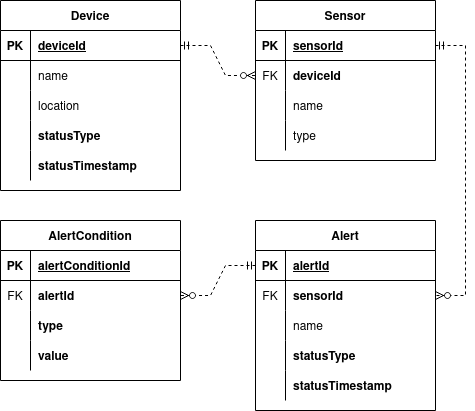

The diagram above was exported from draw.io. Its source (the exported page's mxGraphModel, read from the mxfile embedded in the PNG):
<mxGraphModel dx="1222" dy="1073" grid="1" gridSize="10" guides="1" tooltips="1" connect="1" arrows="1" fold="1" page="1" pageScale="1" pageWidth="600" pageHeight="600" math="0" shadow="0" extFonts="Permanent Marker^https://fonts.googleapis.com/css?family=Permanent+Marker">
  <root>
    <mxCell id="0" />
    <mxCell id="1" parent="0" />
    <mxCell id="C5hHVFjUhUtjsFhWKXiH-7" value="Device" style="shape=table;startSize=30;container=1;collapsible=1;childLayout=tableLayout;fixedRows=1;rowLines=0;fontStyle=1;align=center;resizeLast=1;" parent="1" vertex="1">
      <mxGeometry x="80" y="90" width="180" height="190" as="geometry">
        <mxRectangle x="80" y="90" width="80" height="30" as="alternateBounds" />
      </mxGeometry>
    </mxCell>
    <mxCell id="C5hHVFjUhUtjsFhWKXiH-8" value="" style="shape=tableRow;horizontal=0;startSize=0;swimlaneHead=0;swimlaneBody=0;fillColor=none;collapsible=0;dropTarget=0;points=[[0,0.5],[1,0.5]];portConstraint=eastwest;top=0;left=0;right=0;bottom=1;" parent="C5hHVFjUhUtjsFhWKXiH-7" vertex="1">
      <mxGeometry y="30" width="180" height="30" as="geometry" />
    </mxCell>
    <mxCell id="C5hHVFjUhUtjsFhWKXiH-9" value="PK" style="shape=partialRectangle;connectable=0;fillColor=none;top=0;left=0;bottom=0;right=0;fontStyle=1;overflow=hidden;" parent="C5hHVFjUhUtjsFhWKXiH-8" vertex="1">
      <mxGeometry width="30" height="30" as="geometry">
        <mxRectangle width="30" height="30" as="alternateBounds" />
      </mxGeometry>
    </mxCell>
    <mxCell id="C5hHVFjUhUtjsFhWKXiH-10" value="deviceId" style="shape=partialRectangle;connectable=0;fillColor=none;top=0;left=0;bottom=0;right=0;align=left;spacingLeft=6;fontStyle=5;overflow=hidden;" parent="C5hHVFjUhUtjsFhWKXiH-8" vertex="1">
      <mxGeometry x="30" width="150" height="30" as="geometry">
        <mxRectangle width="150" height="30" as="alternateBounds" />
      </mxGeometry>
    </mxCell>
    <mxCell id="C5hHVFjUhUtjsFhWKXiH-11" value="" style="shape=tableRow;horizontal=0;startSize=0;swimlaneHead=0;swimlaneBody=0;fillColor=none;collapsible=0;dropTarget=0;points=[[0,0.5],[1,0.5]];portConstraint=eastwest;top=0;left=0;right=0;bottom=0;" parent="C5hHVFjUhUtjsFhWKXiH-7" vertex="1">
      <mxGeometry y="60" width="180" height="30" as="geometry" />
    </mxCell>
    <mxCell id="C5hHVFjUhUtjsFhWKXiH-12" value="" style="shape=partialRectangle;connectable=0;fillColor=none;top=0;left=0;bottom=0;right=0;editable=1;overflow=hidden;" parent="C5hHVFjUhUtjsFhWKXiH-11" vertex="1">
      <mxGeometry width="30" height="30" as="geometry">
        <mxRectangle width="30" height="30" as="alternateBounds" />
      </mxGeometry>
    </mxCell>
    <mxCell id="C5hHVFjUhUtjsFhWKXiH-13" value="name" style="shape=partialRectangle;connectable=0;fillColor=none;top=0;left=0;bottom=0;right=0;align=left;spacingLeft=6;overflow=hidden;" parent="C5hHVFjUhUtjsFhWKXiH-11" vertex="1">
      <mxGeometry x="30" width="150" height="30" as="geometry">
        <mxRectangle width="150" height="30" as="alternateBounds" />
      </mxGeometry>
    </mxCell>
    <mxCell id="C5hHVFjUhUtjsFhWKXiH-14" value="" style="shape=tableRow;horizontal=0;startSize=0;swimlaneHead=0;swimlaneBody=0;fillColor=none;collapsible=0;dropTarget=0;points=[[0,0.5],[1,0.5]];portConstraint=eastwest;top=0;left=0;right=0;bottom=0;" parent="C5hHVFjUhUtjsFhWKXiH-7" vertex="1">
      <mxGeometry y="90" width="180" height="30" as="geometry" />
    </mxCell>
    <mxCell id="C5hHVFjUhUtjsFhWKXiH-15" value="" style="shape=partialRectangle;connectable=0;fillColor=none;top=0;left=0;bottom=0;right=0;editable=1;overflow=hidden;" parent="C5hHVFjUhUtjsFhWKXiH-14" vertex="1">
      <mxGeometry width="30" height="30" as="geometry">
        <mxRectangle width="30" height="30" as="alternateBounds" />
      </mxGeometry>
    </mxCell>
    <mxCell id="C5hHVFjUhUtjsFhWKXiH-16" value="location" style="shape=partialRectangle;connectable=0;fillColor=none;top=0;left=0;bottom=0;right=0;align=left;spacingLeft=6;overflow=hidden;" parent="C5hHVFjUhUtjsFhWKXiH-14" vertex="1">
      <mxGeometry x="30" width="150" height="30" as="geometry">
        <mxRectangle width="150" height="30" as="alternateBounds" />
      </mxGeometry>
    </mxCell>
    <mxCell id="C5hHVFjUhUtjsFhWKXiH-17" value="" style="shape=tableRow;horizontal=0;startSize=0;swimlaneHead=0;swimlaneBody=0;fillColor=none;collapsible=0;dropTarget=0;points=[[0,0.5],[1,0.5]];portConstraint=eastwest;top=0;left=0;right=0;bottom=0;" parent="C5hHVFjUhUtjsFhWKXiH-7" vertex="1">
      <mxGeometry y="120" width="180" height="30" as="geometry" />
    </mxCell>
    <mxCell id="C5hHVFjUhUtjsFhWKXiH-18" value="" style="shape=partialRectangle;connectable=0;fillColor=none;top=0;left=0;bottom=0;right=0;editable=1;overflow=hidden;" parent="C5hHVFjUhUtjsFhWKXiH-17" vertex="1">
      <mxGeometry width="30" height="30" as="geometry">
        <mxRectangle width="30" height="30" as="alternateBounds" />
      </mxGeometry>
    </mxCell>
    <mxCell id="C5hHVFjUhUtjsFhWKXiH-19" value="statusType" style="shape=partialRectangle;connectable=0;fillColor=none;top=0;left=0;bottom=0;right=0;align=left;spacingLeft=6;overflow=hidden;fontStyle=1" parent="C5hHVFjUhUtjsFhWKXiH-17" vertex="1">
      <mxGeometry x="30" width="150" height="30" as="geometry">
        <mxRectangle width="150" height="30" as="alternateBounds" />
      </mxGeometry>
    </mxCell>
    <mxCell id="C5hHVFjUhUtjsFhWKXiH-46" value="" style="shape=tableRow;horizontal=0;startSize=0;swimlaneHead=0;swimlaneBody=0;fillColor=none;collapsible=0;dropTarget=0;points=[[0,0.5],[1,0.5]];portConstraint=eastwest;top=0;left=0;right=0;bottom=0;" parent="C5hHVFjUhUtjsFhWKXiH-7" vertex="1">
      <mxGeometry y="150" width="180" height="30" as="geometry" />
    </mxCell>
    <mxCell id="C5hHVFjUhUtjsFhWKXiH-47" value="" style="shape=partialRectangle;connectable=0;fillColor=none;top=0;left=0;bottom=0;right=0;editable=1;overflow=hidden;" parent="C5hHVFjUhUtjsFhWKXiH-46" vertex="1">
      <mxGeometry width="30" height="30" as="geometry">
        <mxRectangle width="30" height="30" as="alternateBounds" />
      </mxGeometry>
    </mxCell>
    <mxCell id="C5hHVFjUhUtjsFhWKXiH-48" value="statusTimestamp" style="shape=partialRectangle;connectable=0;fillColor=none;top=0;left=0;bottom=0;right=0;align=left;spacingLeft=6;overflow=hidden;fontStyle=1" parent="C5hHVFjUhUtjsFhWKXiH-46" vertex="1">
      <mxGeometry x="30" width="150" height="30" as="geometry">
        <mxRectangle width="150" height="30" as="alternateBounds" />
      </mxGeometry>
    </mxCell>
    <mxCell id="C5hHVFjUhUtjsFhWKXiH-20" value="Sensor" style="shape=table;startSize=30;container=1;collapsible=1;childLayout=tableLayout;fixedRows=1;rowLines=0;fontStyle=1;align=center;resizeLast=1;" parent="1" vertex="1">
      <mxGeometry x="335" y="90" width="180" height="160" as="geometry">
        <mxRectangle x="335" y="90" width="80" height="30" as="alternateBounds" />
      </mxGeometry>
    </mxCell>
    <mxCell id="C5hHVFjUhUtjsFhWKXiH-21" value="" style="shape=tableRow;horizontal=0;startSize=0;swimlaneHead=0;swimlaneBody=0;fillColor=none;collapsible=0;dropTarget=0;points=[[0,0.5],[1,0.5]];portConstraint=eastwest;top=0;left=0;right=0;bottom=1;" parent="C5hHVFjUhUtjsFhWKXiH-20" vertex="1">
      <mxGeometry y="30" width="180" height="30" as="geometry" />
    </mxCell>
    <mxCell id="C5hHVFjUhUtjsFhWKXiH-22" value="PK" style="shape=partialRectangle;connectable=0;fillColor=none;top=0;left=0;bottom=0;right=0;fontStyle=1;overflow=hidden;" parent="C5hHVFjUhUtjsFhWKXiH-21" vertex="1">
      <mxGeometry width="30" height="30" as="geometry">
        <mxRectangle width="30" height="30" as="alternateBounds" />
      </mxGeometry>
    </mxCell>
    <mxCell id="C5hHVFjUhUtjsFhWKXiH-23" value="sensorId" style="shape=partialRectangle;connectable=0;fillColor=none;top=0;left=0;bottom=0;right=0;align=left;spacingLeft=6;fontStyle=5;overflow=hidden;" parent="C5hHVFjUhUtjsFhWKXiH-21" vertex="1">
      <mxGeometry x="30" width="150" height="30" as="geometry">
        <mxRectangle width="150" height="30" as="alternateBounds" />
      </mxGeometry>
    </mxCell>
    <mxCell id="C5hHVFjUhUtjsFhWKXiH-30" value="" style="shape=tableRow;horizontal=0;startSize=0;swimlaneHead=0;swimlaneBody=0;fillColor=none;collapsible=0;dropTarget=0;points=[[0,0.5],[1,0.5]];portConstraint=eastwest;top=0;left=0;right=0;bottom=0;" parent="C5hHVFjUhUtjsFhWKXiH-20" vertex="1">
      <mxGeometry y="60" width="180" height="30" as="geometry" />
    </mxCell>
    <mxCell id="C5hHVFjUhUtjsFhWKXiH-31" value="FK" style="shape=partialRectangle;connectable=0;fillColor=none;top=0;left=0;bottom=0;right=0;editable=1;overflow=hidden;" parent="C5hHVFjUhUtjsFhWKXiH-30" vertex="1">
      <mxGeometry width="30" height="30" as="geometry">
        <mxRectangle width="30" height="30" as="alternateBounds" />
      </mxGeometry>
    </mxCell>
    <mxCell id="C5hHVFjUhUtjsFhWKXiH-32" value="deviceId" style="shape=partialRectangle;connectable=0;fillColor=none;top=0;left=0;bottom=0;right=0;align=left;spacingLeft=6;overflow=hidden;fontStyle=1" parent="C5hHVFjUhUtjsFhWKXiH-30" vertex="1">
      <mxGeometry x="30" width="150" height="30" as="geometry">
        <mxRectangle width="150" height="30" as="alternateBounds" />
      </mxGeometry>
    </mxCell>
    <mxCell id="C5hHVFjUhUtjsFhWKXiH-24" value="" style="shape=tableRow;horizontal=0;startSize=0;swimlaneHead=0;swimlaneBody=0;fillColor=none;collapsible=0;dropTarget=0;points=[[0,0.5],[1,0.5]];portConstraint=eastwest;top=0;left=0;right=0;bottom=0;" parent="C5hHVFjUhUtjsFhWKXiH-20" vertex="1">
      <mxGeometry y="90" width="180" height="30" as="geometry" />
    </mxCell>
    <mxCell id="C5hHVFjUhUtjsFhWKXiH-25" value="" style="shape=partialRectangle;connectable=0;fillColor=none;top=0;left=0;bottom=0;right=0;editable=1;overflow=hidden;" parent="C5hHVFjUhUtjsFhWKXiH-24" vertex="1">
      <mxGeometry width="30" height="30" as="geometry">
        <mxRectangle width="30" height="30" as="alternateBounds" />
      </mxGeometry>
    </mxCell>
    <mxCell id="C5hHVFjUhUtjsFhWKXiH-26" value="name" style="shape=partialRectangle;connectable=0;fillColor=none;top=0;left=0;bottom=0;right=0;align=left;spacingLeft=6;overflow=hidden;" parent="C5hHVFjUhUtjsFhWKXiH-24" vertex="1">
      <mxGeometry x="30" width="150" height="30" as="geometry">
        <mxRectangle width="150" height="30" as="alternateBounds" />
      </mxGeometry>
    </mxCell>
    <mxCell id="C5hHVFjUhUtjsFhWKXiH-27" value="" style="shape=tableRow;horizontal=0;startSize=0;swimlaneHead=0;swimlaneBody=0;fillColor=none;collapsible=0;dropTarget=0;points=[[0,0.5],[1,0.5]];portConstraint=eastwest;top=0;left=0;right=0;bottom=0;" parent="C5hHVFjUhUtjsFhWKXiH-20" vertex="1">
      <mxGeometry y="120" width="180" height="30" as="geometry" />
    </mxCell>
    <mxCell id="C5hHVFjUhUtjsFhWKXiH-28" value="" style="shape=partialRectangle;connectable=0;fillColor=none;top=0;left=0;bottom=0;right=0;editable=1;overflow=hidden;" parent="C5hHVFjUhUtjsFhWKXiH-27" vertex="1">
      <mxGeometry width="30" height="30" as="geometry">
        <mxRectangle width="30" height="30" as="alternateBounds" />
      </mxGeometry>
    </mxCell>
    <mxCell id="C5hHVFjUhUtjsFhWKXiH-29" value="type" style="shape=partialRectangle;connectable=0;fillColor=none;top=0;left=0;bottom=0;right=0;align=left;spacingLeft=6;overflow=hidden;" parent="C5hHVFjUhUtjsFhWKXiH-27" vertex="1">
      <mxGeometry x="30" width="150" height="30" as="geometry">
        <mxRectangle width="150" height="30" as="alternateBounds" />
      </mxGeometry>
    </mxCell>
    <mxCell id="C5hHVFjUhUtjsFhWKXiH-33" value="Alert" style="shape=table;startSize=30;container=1;collapsible=1;childLayout=tableLayout;fixedRows=1;rowLines=0;fontStyle=1;align=center;resizeLast=1;" parent="1" vertex="1">
      <mxGeometry x="335" y="310" width="180" height="190" as="geometry" />
    </mxCell>
    <mxCell id="C5hHVFjUhUtjsFhWKXiH-34" value="" style="shape=tableRow;horizontal=0;startSize=0;swimlaneHead=0;swimlaneBody=0;fillColor=none;collapsible=0;dropTarget=0;points=[[0,0.5],[1,0.5]];portConstraint=eastwest;top=0;left=0;right=0;bottom=1;" parent="C5hHVFjUhUtjsFhWKXiH-33" vertex="1">
      <mxGeometry y="30" width="180" height="30" as="geometry" />
    </mxCell>
    <mxCell id="C5hHVFjUhUtjsFhWKXiH-35" value="PK" style="shape=partialRectangle;connectable=0;fillColor=none;top=0;left=0;bottom=0;right=0;fontStyle=1;overflow=hidden;" parent="C5hHVFjUhUtjsFhWKXiH-34" vertex="1">
      <mxGeometry width="30" height="30" as="geometry">
        <mxRectangle width="30" height="30" as="alternateBounds" />
      </mxGeometry>
    </mxCell>
    <mxCell id="C5hHVFjUhUtjsFhWKXiH-36" value="alertId" style="shape=partialRectangle;connectable=0;fillColor=none;top=0;left=0;bottom=0;right=0;align=left;spacingLeft=6;fontStyle=5;overflow=hidden;" parent="C5hHVFjUhUtjsFhWKXiH-34" vertex="1">
      <mxGeometry x="30" width="150" height="30" as="geometry">
        <mxRectangle width="150" height="30" as="alternateBounds" />
      </mxGeometry>
    </mxCell>
    <mxCell id="C5hHVFjUhUtjsFhWKXiH-40" value="" style="shape=tableRow;horizontal=0;startSize=0;swimlaneHead=0;swimlaneBody=0;fillColor=none;collapsible=0;dropTarget=0;points=[[0,0.5],[1,0.5]];portConstraint=eastwest;top=0;left=0;right=0;bottom=0;" parent="C5hHVFjUhUtjsFhWKXiH-33" vertex="1">
      <mxGeometry y="60" width="180" height="30" as="geometry" />
    </mxCell>
    <mxCell id="C5hHVFjUhUtjsFhWKXiH-41" value="FK" style="shape=partialRectangle;connectable=0;fillColor=none;top=0;left=0;bottom=0;right=0;editable=1;overflow=hidden;" parent="C5hHVFjUhUtjsFhWKXiH-40" vertex="1">
      <mxGeometry width="30" height="30" as="geometry">
        <mxRectangle width="30" height="30" as="alternateBounds" />
      </mxGeometry>
    </mxCell>
    <mxCell id="C5hHVFjUhUtjsFhWKXiH-42" value="sensorId" style="shape=partialRectangle;connectable=0;fillColor=none;top=0;left=0;bottom=0;right=0;align=left;spacingLeft=6;overflow=hidden;fontStyle=1" parent="C5hHVFjUhUtjsFhWKXiH-40" vertex="1">
      <mxGeometry x="30" width="150" height="30" as="geometry">
        <mxRectangle width="150" height="30" as="alternateBounds" />
      </mxGeometry>
    </mxCell>
    <mxCell id="C5hHVFjUhUtjsFhWKXiH-37" value="" style="shape=tableRow;horizontal=0;startSize=0;swimlaneHead=0;swimlaneBody=0;fillColor=none;collapsible=0;dropTarget=0;points=[[0,0.5],[1,0.5]];portConstraint=eastwest;top=0;left=0;right=0;bottom=0;" parent="C5hHVFjUhUtjsFhWKXiH-33" vertex="1">
      <mxGeometry y="90" width="180" height="30" as="geometry" />
    </mxCell>
    <mxCell id="C5hHVFjUhUtjsFhWKXiH-38" value="" style="shape=partialRectangle;connectable=0;fillColor=none;top=0;left=0;bottom=0;right=0;editable=1;overflow=hidden;" parent="C5hHVFjUhUtjsFhWKXiH-37" vertex="1">
      <mxGeometry width="30" height="30" as="geometry">
        <mxRectangle width="30" height="30" as="alternateBounds" />
      </mxGeometry>
    </mxCell>
    <mxCell id="C5hHVFjUhUtjsFhWKXiH-39" value="name" style="shape=partialRectangle;connectable=0;fillColor=none;top=0;left=0;bottom=0;right=0;align=left;spacingLeft=6;overflow=hidden;" parent="C5hHVFjUhUtjsFhWKXiH-37" vertex="1">
      <mxGeometry x="30" width="150" height="30" as="geometry">
        <mxRectangle width="150" height="30" as="alternateBounds" />
      </mxGeometry>
    </mxCell>
    <mxCell id="C5hHVFjUhUtjsFhWKXiH-43" value="" style="shape=tableRow;horizontal=0;startSize=0;swimlaneHead=0;swimlaneBody=0;fillColor=none;collapsible=0;dropTarget=0;points=[[0,0.5],[1,0.5]];portConstraint=eastwest;top=0;left=0;right=0;bottom=0;" parent="C5hHVFjUhUtjsFhWKXiH-33" vertex="1">
      <mxGeometry y="120" width="180" height="30" as="geometry" />
    </mxCell>
    <mxCell id="C5hHVFjUhUtjsFhWKXiH-44" value="" style="shape=partialRectangle;connectable=0;fillColor=none;top=0;left=0;bottom=0;right=0;editable=1;overflow=hidden;" parent="C5hHVFjUhUtjsFhWKXiH-43" vertex="1">
      <mxGeometry width="30" height="30" as="geometry">
        <mxRectangle width="30" height="30" as="alternateBounds" />
      </mxGeometry>
    </mxCell>
    <mxCell id="C5hHVFjUhUtjsFhWKXiH-45" value="statusType" style="shape=partialRectangle;connectable=0;fillColor=none;top=0;left=0;bottom=0;right=0;align=left;spacingLeft=6;overflow=hidden;fontStyle=1" parent="C5hHVFjUhUtjsFhWKXiH-43" vertex="1">
      <mxGeometry x="30" width="150" height="30" as="geometry">
        <mxRectangle width="150" height="30" as="alternateBounds" />
      </mxGeometry>
    </mxCell>
    <mxCell id="C5hHVFjUhUtjsFhWKXiH-49" value="" style="shape=tableRow;horizontal=0;startSize=0;swimlaneHead=0;swimlaneBody=0;fillColor=none;collapsible=0;dropTarget=0;points=[[0,0.5],[1,0.5]];portConstraint=eastwest;top=0;left=0;right=0;bottom=0;" parent="C5hHVFjUhUtjsFhWKXiH-33" vertex="1">
      <mxGeometry y="150" width="180" height="30" as="geometry" />
    </mxCell>
    <mxCell id="C5hHVFjUhUtjsFhWKXiH-50" value="" style="shape=partialRectangle;connectable=0;fillColor=none;top=0;left=0;bottom=0;right=0;editable=1;overflow=hidden;" parent="C5hHVFjUhUtjsFhWKXiH-49" vertex="1">
      <mxGeometry width="30" height="30" as="geometry">
        <mxRectangle width="30" height="30" as="alternateBounds" />
      </mxGeometry>
    </mxCell>
    <mxCell id="C5hHVFjUhUtjsFhWKXiH-51" value="statusTimestamp" style="shape=partialRectangle;connectable=0;fillColor=none;top=0;left=0;bottom=0;right=0;align=left;spacingLeft=6;overflow=hidden;fontStyle=1" parent="C5hHVFjUhUtjsFhWKXiH-49" vertex="1">
      <mxGeometry x="30" width="150" height="30" as="geometry">
        <mxRectangle width="150" height="30" as="alternateBounds" />
      </mxGeometry>
    </mxCell>
    <mxCell id="C5hHVFjUhUtjsFhWKXiH-52" value="AlertCondition" style="shape=table;startSize=30;container=1;collapsible=1;childLayout=tableLayout;fixedRows=1;rowLines=0;fontStyle=1;align=center;resizeLast=1;" parent="1" vertex="1">
      <mxGeometry x="80" y="310" width="180" height="160" as="geometry" />
    </mxCell>
    <mxCell id="C5hHVFjUhUtjsFhWKXiH-53" value="" style="shape=tableRow;horizontal=0;startSize=0;swimlaneHead=0;swimlaneBody=0;fillColor=none;collapsible=0;dropTarget=0;points=[[0,0.5],[1,0.5]];portConstraint=eastwest;top=0;left=0;right=0;bottom=1;" parent="C5hHVFjUhUtjsFhWKXiH-52" vertex="1">
      <mxGeometry y="30" width="180" height="30" as="geometry" />
    </mxCell>
    <mxCell id="C5hHVFjUhUtjsFhWKXiH-54" value="PK" style="shape=partialRectangle;connectable=0;fillColor=none;top=0;left=0;bottom=0;right=0;fontStyle=1;overflow=hidden;" parent="C5hHVFjUhUtjsFhWKXiH-53" vertex="1">
      <mxGeometry width="30" height="30" as="geometry">
        <mxRectangle width="30" height="30" as="alternateBounds" />
      </mxGeometry>
    </mxCell>
    <mxCell id="C5hHVFjUhUtjsFhWKXiH-55" value="alertConditionId" style="shape=partialRectangle;connectable=0;fillColor=none;top=0;left=0;bottom=0;right=0;align=left;spacingLeft=6;fontStyle=5;overflow=hidden;" parent="C5hHVFjUhUtjsFhWKXiH-53" vertex="1">
      <mxGeometry x="30" width="150" height="30" as="geometry">
        <mxRectangle width="150" height="30" as="alternateBounds" />
      </mxGeometry>
    </mxCell>
    <mxCell id="C5hHVFjUhUtjsFhWKXiH-56" value="" style="shape=tableRow;horizontal=0;startSize=0;swimlaneHead=0;swimlaneBody=0;fillColor=none;collapsible=0;dropTarget=0;points=[[0,0.5],[1,0.5]];portConstraint=eastwest;top=0;left=0;right=0;bottom=0;" parent="C5hHVFjUhUtjsFhWKXiH-52" vertex="1">
      <mxGeometry y="60" width="180" height="30" as="geometry" />
    </mxCell>
    <mxCell id="C5hHVFjUhUtjsFhWKXiH-57" value="FK" style="shape=partialRectangle;connectable=0;fillColor=none;top=0;left=0;bottom=0;right=0;editable=1;overflow=hidden;" parent="C5hHVFjUhUtjsFhWKXiH-56" vertex="1">
      <mxGeometry width="30" height="30" as="geometry">
        <mxRectangle width="30" height="30" as="alternateBounds" />
      </mxGeometry>
    </mxCell>
    <mxCell id="C5hHVFjUhUtjsFhWKXiH-58" value="alertId" style="shape=partialRectangle;connectable=0;fillColor=none;top=0;left=0;bottom=0;right=0;align=left;spacingLeft=6;overflow=hidden;fontStyle=1" parent="C5hHVFjUhUtjsFhWKXiH-56" vertex="1">
      <mxGeometry x="30" width="150" height="30" as="geometry">
        <mxRectangle width="150" height="30" as="alternateBounds" />
      </mxGeometry>
    </mxCell>
    <mxCell id="C5hHVFjUhUtjsFhWKXiH-59" value="" style="shape=tableRow;horizontal=0;startSize=0;swimlaneHead=0;swimlaneBody=0;fillColor=none;collapsible=0;dropTarget=0;points=[[0,0.5],[1,0.5]];portConstraint=eastwest;top=0;left=0;right=0;bottom=0;" parent="C5hHVFjUhUtjsFhWKXiH-52" vertex="1">
      <mxGeometry y="90" width="180" height="30" as="geometry" />
    </mxCell>
    <mxCell id="C5hHVFjUhUtjsFhWKXiH-60" value="" style="shape=partialRectangle;connectable=0;fillColor=none;top=0;left=0;bottom=0;right=0;editable=1;overflow=hidden;" parent="C5hHVFjUhUtjsFhWKXiH-59" vertex="1">
      <mxGeometry width="30" height="30" as="geometry">
        <mxRectangle width="30" height="30" as="alternateBounds" />
      </mxGeometry>
    </mxCell>
    <mxCell id="C5hHVFjUhUtjsFhWKXiH-61" value="type" style="shape=partialRectangle;connectable=0;fillColor=none;top=0;left=0;bottom=0;right=0;align=left;spacingLeft=6;overflow=hidden;fontStyle=1" parent="C5hHVFjUhUtjsFhWKXiH-59" vertex="1">
      <mxGeometry x="30" width="150" height="30" as="geometry">
        <mxRectangle width="150" height="30" as="alternateBounds" />
      </mxGeometry>
    </mxCell>
    <mxCell id="C5hHVFjUhUtjsFhWKXiH-62" value="" style="shape=tableRow;horizontal=0;startSize=0;swimlaneHead=0;swimlaneBody=0;fillColor=none;collapsible=0;dropTarget=0;points=[[0,0.5],[1,0.5]];portConstraint=eastwest;top=0;left=0;right=0;bottom=0;" parent="C5hHVFjUhUtjsFhWKXiH-52" vertex="1">
      <mxGeometry y="120" width="180" height="30" as="geometry" />
    </mxCell>
    <mxCell id="C5hHVFjUhUtjsFhWKXiH-63" value="" style="shape=partialRectangle;connectable=0;fillColor=none;top=0;left=0;bottom=0;right=0;editable=1;overflow=hidden;" parent="C5hHVFjUhUtjsFhWKXiH-62" vertex="1">
      <mxGeometry width="30" height="30" as="geometry">
        <mxRectangle width="30" height="30" as="alternateBounds" />
      </mxGeometry>
    </mxCell>
    <mxCell id="C5hHVFjUhUtjsFhWKXiH-64" value="value" style="shape=partialRectangle;connectable=0;fillColor=none;top=0;left=0;bottom=0;right=0;align=left;spacingLeft=6;overflow=hidden;fontStyle=1" parent="C5hHVFjUhUtjsFhWKXiH-62" vertex="1">
      <mxGeometry x="30" width="150" height="30" as="geometry">
        <mxRectangle width="150" height="30" as="alternateBounds" />
      </mxGeometry>
    </mxCell>
    <mxCell id="C5hHVFjUhUtjsFhWKXiH-65" value="" style="edgeStyle=entityRelationEdgeStyle;fontSize=12;html=1;endArrow=ERzeroToMany;startArrow=ERmandOne;rounded=0;dashed=1;" parent="1" source="C5hHVFjUhUtjsFhWKXiH-8" target="C5hHVFjUhUtjsFhWKXiH-30" edge="1">
      <mxGeometry width="100" height="100" relative="1" as="geometry">
        <mxPoint x="270" y="380" as="sourcePoint" />
        <mxPoint x="370" y="280" as="targetPoint" />
      </mxGeometry>
    </mxCell>
    <mxCell id="C5hHVFjUhUtjsFhWKXiH-66" value="" style="edgeStyle=entityRelationEdgeStyle;fontSize=12;html=1;endArrow=ERzeroToMany;startArrow=ERmandOne;rounded=0;dashed=1;" parent="1" source="C5hHVFjUhUtjsFhWKXiH-21" target="C5hHVFjUhUtjsFhWKXiH-40" edge="1">
      <mxGeometry width="100" height="100" relative="1" as="geometry">
        <mxPoint x="140" y="460" as="sourcePoint" />
        <mxPoint x="240" y="360" as="targetPoint" />
      </mxGeometry>
    </mxCell>
    <mxCell id="C5hHVFjUhUtjsFhWKXiH-67" value="" style="edgeStyle=entityRelationEdgeStyle;fontSize=12;html=1;endArrow=ERzeroToMany;startArrow=ERmandOne;rounded=0;dashed=1;" parent="1" source="C5hHVFjUhUtjsFhWKXiH-34" target="C5hHVFjUhUtjsFhWKXiH-56" edge="1">
      <mxGeometry width="100" height="100" relative="1" as="geometry">
        <mxPoint x="545" y="430" as="sourcePoint" />
        <mxPoint x="760" y="120" as="targetPoint" />
      </mxGeometry>
    </mxCell>
  </root>
</mxGraphModel>